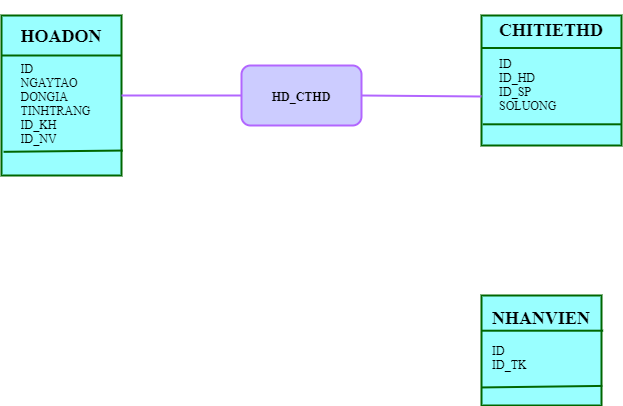

The diagram above was exported from draw.io. Its source (the exported page's mxGraphModel, read from the mxfile embedded in the PNG):
<mxGraphModel dx="690" dy="535" grid="1" gridSize="10" guides="1" tooltips="1" connect="1" arrows="1" fold="1" page="1" pageScale="1" pageWidth="850" pageHeight="1100" math="0" shadow="0">
  <root>
    <mxCell id="0" />
    <mxCell id="1" parent="0" />
    <mxCell id="52" value="&lt;h2&gt;&lt;font color=&quot;#000000&quot;&gt;HOADON&lt;/font&gt;&lt;/h2&gt;&lt;div style=&quot;text-align: left&quot;&gt;&lt;span&gt;&lt;font color=&quot;#000000&quot;&gt;ID&lt;/font&gt;&lt;/span&gt;&lt;/div&gt;&lt;div style=&quot;text-align: left&quot;&gt;&lt;span&gt;&lt;font color=&quot;#000000&quot;&gt;NGAYTAO&lt;/font&gt;&lt;/span&gt;&lt;/div&gt;&lt;div style=&quot;text-align: left&quot;&gt;&lt;span&gt;&lt;font color=&quot;#000000&quot;&gt;DONGIA&amp;nbsp;&lt;/font&gt;&lt;/span&gt;&lt;/div&gt;&lt;div style=&quot;text-align: left&quot;&gt;&lt;span&gt;&lt;font color=&quot;#000000&quot;&gt;TINHTRANG&lt;/font&gt;&lt;/span&gt;&lt;/div&gt;&lt;div style=&quot;text-align: left&quot;&gt;&lt;span&gt;&lt;font color=&quot;#000000&quot;&gt;ID_KH&lt;/font&gt;&lt;/span&gt;&lt;/div&gt;&lt;div style=&quot;text-align: left&quot;&gt;&lt;span&gt;&lt;font color=&quot;#000000&quot;&gt;ID_NV&lt;/font&gt;&lt;/span&gt;&lt;/div&gt;&lt;div style=&quot;text-align: left&quot;&gt;&lt;br&gt;&lt;/div&gt;" style="text;html=1;spacing=5;spacingTop=-20;whiteSpace=wrap;overflow=hidden;rounded=0;labelBackgroundColor=none;fontFamily=Times New Roman;verticalAlign=middle;align=center;fontColor=#ffffff;strokeWidth=2;fillColor=#99FFFF;strokeColor=#006600;" parent="1" vertex="1">
      <mxGeometry x="40" y="40" width="120" height="160" as="geometry" />
    </mxCell>
    <mxCell id="55" value="" style="endArrow=none;html=1;fontFamily=Times New Roman;fillColor=#008a00;strokeColor=#006600;strokeWidth=2;exitX=0;exitY=0.25;exitDx=0;exitDy=0;entryX=1;entryY=0.25;entryDx=0;entryDy=0;" parent="1" edge="1" target="52" source="52">
      <mxGeometry width="50" height="50" relative="1" as="geometry">
        <mxPoint x="40" y="240" as="sourcePoint" />
        <mxPoint x="160" y="240" as="targetPoint" />
      </mxGeometry>
    </mxCell>
    <mxCell id="57" value="" style="endArrow=none;html=1;fontFamily=Times New Roman;fillColor=#008a00;strokeWidth=2;strokeColor=#006600;exitX=0.017;exitY=0.852;exitDx=0;exitDy=0;entryX=1.01;entryY=0.844;entryDx=0;entryDy=0;exitPerimeter=0;entryPerimeter=0;" parent="1" edge="1" target="52" source="52">
      <mxGeometry width="50" height="50" relative="1" as="geometry">
        <mxPoint x="50" y="260" as="sourcePoint" />
        <mxPoint x="180" y="270" as="targetPoint" />
      </mxGeometry>
    </mxCell>
    <mxCell id="58" value="&lt;p style=&quot;line-height: 100%&quot;&gt;&lt;/p&gt;&lt;h2&gt;&lt;font face=&quot;Times New Roman&quot; color=&quot;#000000&quot;&gt;CHITIETHD&lt;/font&gt;&lt;/h2&gt;&lt;h4 style=&quot;text-align: left&quot;&gt;&lt;span style=&quot;font-weight: normal&quot;&gt;&lt;font color=&quot;#000000&quot; style=&quot;font-size: 12px&quot; face=&quot;Times New Roman&quot;&gt;ID&lt;br&gt;&lt;/font&gt;&lt;span style=&quot;color: rgb(0 , 0 , 0)&quot;&gt;&lt;font style=&quot;font-size: 12px&quot; face=&quot;Times New Roman&quot;&gt;ID_HD&lt;br&gt;&lt;/font&gt;&lt;/span&gt;&lt;font color=&quot;#000000&quot; style=&quot;font-size: 12px&quot; face=&quot;Times New Roman&quot;&gt;ID_SP&lt;br&gt;&lt;/font&gt;&lt;font color=&quot;#000000&quot; style=&quot;font-size: 12px&quot; face=&quot;Times New Roman&quot;&gt;SOLUONG&lt;/font&gt;&lt;/span&gt;&lt;/h4&gt;&lt;p style=&quot;text-align: left&quot;&gt;&lt;font color=&quot;#000000&quot; style=&quot;font-size: 12px&quot; face=&quot;Times New Roman&quot;&gt;&lt;br&gt;&lt;/font&gt;&lt;/p&gt;&lt;p style=&quot;text-align: left&quot;&gt;&lt;font color=&quot;#000000&quot; style=&quot;font-size: 12px&quot; face=&quot;Times New Roman&quot;&gt;&lt;br&gt;&lt;/font&gt;&lt;/p&gt;&lt;p&gt;&lt;/p&gt;" style="text;html=1;spacing=5;spacingTop=-20;whiteSpace=wrap;overflow=hidden;rounded=0;align=center;fillColor=#99FFFF;strokeWidth=2;strokeColor=#006600;" vertex="1" parent="1">
      <mxGeometry x="520" y="40" width="140" height="130" as="geometry" />
    </mxCell>
    <mxCell id="59" value="" style="endArrow=none;html=1;strokeColor=#006600;strokeWidth=2;exitX=0;exitY=0.25;exitDx=0;exitDy=0;entryX=1;entryY=0.25;entryDx=0;entryDy=0;" edge="1" parent="1" source="58" target="58">
      <mxGeometry width="50" height="50" relative="1" as="geometry">
        <mxPoint x="530" y="220" as="sourcePoint" />
        <mxPoint x="660" y="73" as="targetPoint" />
      </mxGeometry>
    </mxCell>
    <mxCell id="60" value="" style="endArrow=none;html=1;strokeWidth=2;strokeColor=#006600;exitX=0.009;exitY=0.837;exitDx=0;exitDy=0;exitPerimeter=0;entryX=1;entryY=0.837;entryDx=0;entryDy=0;entryPerimeter=0;" edge="1" parent="1" source="58" target="58">
      <mxGeometry width="50" height="50" relative="1" as="geometry">
        <mxPoint x="550" y="240" as="sourcePoint" />
        <mxPoint x="660" y="149" as="targetPoint" />
      </mxGeometry>
    </mxCell>
    <mxCell id="62" value="&lt;h3&gt;&lt;font color=&quot;#000000&quot; face=&quot;Times New Roman&quot;&gt;&lt;span style=&quot;font-size: 12px&quot;&gt;HD_CTHD&lt;/span&gt;&lt;/font&gt;&lt;/h3&gt;" style="rounded=1;whiteSpace=wrap;html=1;strokeWidth=2;verticalAlign=middle;fillColor=#CCCCFF;strokeColor=#B266FF;" vertex="1" parent="1">
      <mxGeometry x="280" y="90" width="120" height="60" as="geometry" />
    </mxCell>
    <mxCell id="63" value="" style="endArrow=none;html=1;strokeWidth=2;strokeColor=#B266FF;exitX=1;exitY=0.5;exitDx=0;exitDy=0;entryX=0;entryY=0.5;entryDx=0;entryDy=0;" edge="1" parent="1" source="52" target="62">
      <mxGeometry width="50" height="50" relative="1" as="geometry">
        <mxPoint x="200" y="230" as="sourcePoint" />
        <mxPoint x="320" y="230" as="targetPoint" />
      </mxGeometry>
    </mxCell>
    <mxCell id="68" value="" style="endArrow=none;html=1;strokeColor=#B266FF;strokeWidth=2;exitX=1;exitY=0.5;exitDx=0;exitDy=0;" edge="1" parent="1" source="62">
      <mxGeometry width="50" height="50" relative="1" as="geometry">
        <mxPoint x="390" y="250" as="sourcePoint" />
        <mxPoint x="520" y="121" as="targetPoint" />
      </mxGeometry>
    </mxCell>
    <mxCell id="69" value="&lt;h2&gt;&lt;font face=&quot;Times New Roman&quot; color=&quot;#000000&quot;&gt;NHANVIEN&lt;/font&gt;&lt;/h2&gt;&lt;h4&gt;&lt;div style=&quot;text-align: left&quot;&gt;&lt;span style=&quot;font-family: &amp;#34;times new roman&amp;#34; ; font-weight: normal&quot;&gt;&lt;font color=&quot;#000000&quot;&gt;ID&lt;/font&gt;&lt;/span&gt;&lt;/div&gt;&lt;div style=&quot;text-align: left&quot;&gt;&lt;span style=&quot;font-family: &amp;#34;times new roman&amp;#34; ; font-weight: normal&quot;&gt;&lt;font color=&quot;#000000&quot;&gt;ID_TK&lt;/font&gt;&lt;/span&gt;&lt;/div&gt;&lt;/h4&gt;" style="text;html=1;spacing=5;spacingTop=-20;whiteSpace=wrap;overflow=hidden;rounded=0;verticalAlign=middle;fillColor=#99FFFF;strokeColor=#006600;strokeWidth=2;align=center;" vertex="1" parent="1">
      <mxGeometry x="520" y="320" width="120" height="110" as="geometry" />
    </mxCell>
    <mxCell id="71" value="" style="endArrow=none;html=1;strokeColor=#006600;strokeWidth=2;exitX=0.002;exitY=0.32;exitDx=0;exitDy=0;exitPerimeter=0;entryX=1.014;entryY=0.32;entryDx=0;entryDy=0;entryPerimeter=0;" edge="1" parent="1" source="69" target="69">
      <mxGeometry width="50" height="50" relative="1" as="geometry">
        <mxPoint x="361" y="270" as="sourcePoint" />
        <mxPoint x="560" y="270" as="targetPoint" />
      </mxGeometry>
    </mxCell>
    <mxCell id="75" value="" style="endArrow=none;html=1;strokeColor=#006600;strokeWidth=2;exitX=-0.004;exitY=0.836;exitDx=0;exitDy=0;entryX=1.007;entryY=0.822;entryDx=0;entryDy=0;exitPerimeter=0;entryPerimeter=0;" edge="1" parent="1" source="69" target="69">
      <mxGeometry width="50" height="50" relative="1" as="geometry">
        <mxPoint x="340" y="150" as="sourcePoint" />
        <mxPoint x="390" y="100" as="targetPoint" />
      </mxGeometry>
    </mxCell>
  </root>
</mxGraphModel>